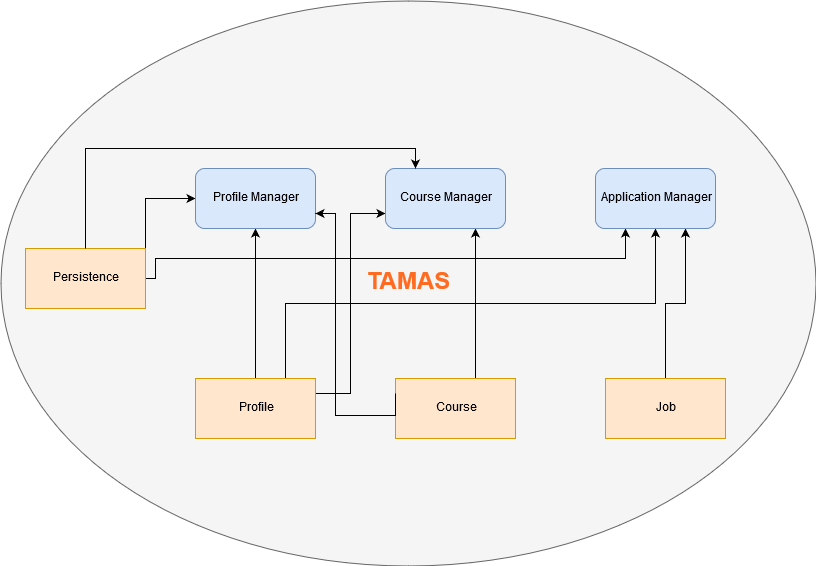

The diagram above was exported from draw.io. Its source (the exported page's mxGraphModel, read from the mxfile embedded in the PNG):
<mxGraphModel dx="708" dy="725" grid="1" gridSize="10" guides="1" tooltips="1" connect="1" arrows="1" fold="1" page="1" pageScale="1" pageWidth="850" pageHeight="1100" math="0" shadow="0">
  <root>
    <mxCell id="0" />
    <mxCell id="1" parent="0" />
    <mxCell id="44f49218c983e37c-29" value="&lt;font color=&quot;#ff6b21&quot; style=&quot;font-size: 24px&quot;&gt;&lt;b&gt;TAMAS&lt;/b&gt;&lt;/font&gt;" style="ellipse;whiteSpace=wrap;html=1;fillColor=#f5f5f5;strokeColor=#666666;" vertex="1" parent="1">
      <mxGeometry x="25" y="255" width="815" height="565" as="geometry" />
    </mxCell>
    <mxCell id="9" style="edgeStyle=orthogonalEdgeStyle;rounded=0;html=1;entryX=0.5;entryY=1;jettySize=auto;orthogonalLoop=1;" edge="1" parent="1" source="2" target="7">
      <mxGeometry relative="1" as="geometry" />
    </mxCell>
    <mxCell id="17" style="edgeStyle=orthogonalEdgeStyle;rounded=0;html=1;exitX=0.75;exitY=0;entryX=0.5;entryY=1;jettySize=auto;orthogonalLoop=1;" edge="1" parent="1" source="2" target="14">
      <mxGeometry relative="1" as="geometry" />
    </mxCell>
    <mxCell id="20" style="edgeStyle=orthogonalEdgeStyle;rounded=0;html=1;exitX=1;exitY=0.25;entryX=0;entryY=0.75;jettySize=auto;orthogonalLoop=1;" edge="1" parent="1" source="2" target="11">
      <mxGeometry relative="1" as="geometry" />
    </mxCell>
    <mxCell id="2" value="Profile" style="whiteSpace=wrap;html=1;fillColor=#ffe6cc;strokeColor=#d79b00;" vertex="1" parent="1">
      <mxGeometry x="220" y="633" width="120" height="60" as="geometry" />
    </mxCell>
    <mxCell id="16" style="edgeStyle=orthogonalEdgeStyle;rounded=0;html=1;exitX=0.5;exitY=0;entryX=0.75;entryY=1;jettySize=auto;orthogonalLoop=1;" edge="1" parent="1" source="3" target="14">
      <mxGeometry relative="1" as="geometry" />
    </mxCell>
    <mxCell id="3" value="Job" style="whiteSpace=wrap;html=1;fillColor=#ffe6cc;strokeColor=#d79b00;" vertex="1" parent="1">
      <mxGeometry x="630" y="633" width="120" height="60" as="geometry" />
    </mxCell>
    <mxCell id="19" style="edgeStyle=orthogonalEdgeStyle;rounded=0;html=1;exitX=0.75;exitY=0;entryX=0.75;entryY=1;jettySize=auto;orthogonalLoop=1;" edge="1" parent="1" source="4" target="11">
      <mxGeometry relative="1" as="geometry">
        <Array as="points">
          <mxPoint x="500" y="633" />
        </Array>
      </mxGeometry>
    </mxCell>
    <mxCell id="4" value="Course" style="whiteSpace=wrap;html=1;fillColor=#ffe6cc;strokeColor=#d79b00;" vertex="1" parent="1">
      <mxGeometry x="420" y="633" width="120" height="60" as="geometry" />
    </mxCell>
    <mxCell id="10" style="edgeStyle=orthogonalEdgeStyle;rounded=0;html=1;exitX=0.5;exitY=0;entryX=0;entryY=0.5;jettySize=auto;orthogonalLoop=1;" edge="1" parent="1" target="7">
      <mxGeometry relative="1" as="geometry">
        <mxPoint x="120" y="503" as="sourcePoint" />
      </mxGeometry>
    </mxCell>
    <mxCell id="15" style="edgeStyle=orthogonalEdgeStyle;rounded=0;html=1;exitX=1;exitY=0.5;entryX=0.25;entryY=1;jettySize=auto;orthogonalLoop=1;" edge="1" parent="1" source="5" target="14">
      <mxGeometry relative="1" as="geometry">
        <Array as="points">
          <mxPoint x="180" y="533" />
          <mxPoint x="180" y="513" />
          <mxPoint x="650" y="513" />
        </Array>
        <mxPoint x="180" y="533" as="sourcePoint" />
      </mxGeometry>
    </mxCell>
    <mxCell id="5" value="Persistence" style="whiteSpace=wrap;html=1;fillColor=#ffe6cc;strokeColor=#d79b00;" vertex="1" parent="1">
      <mxGeometry x="50" y="503" width="120" height="60" as="geometry" />
    </mxCell>
    <mxCell id="7" value="Profile Manager" style="rounded=1;whiteSpace=wrap;html=1;fillColor=#dae8fc;strokeColor=#6c8ebf;" vertex="1" parent="1">
      <mxGeometry x="220" y="423" width="120" height="60" as="geometry" />
    </mxCell>
    <mxCell id="11" value="Course Manager" style="rounded=1;whiteSpace=wrap;html=1;fillColor=#dae8fc;strokeColor=#6c8ebf;" vertex="1" parent="1">
      <mxGeometry x="410" y="423" width="120" height="60" as="geometry" />
    </mxCell>
    <mxCell id="14" value="Application Manager" style="rounded=1;whiteSpace=wrap;html=1;fillColor=#dae8fc;strokeColor=#6c8ebf;" vertex="1" parent="1">
      <mxGeometry x="620" y="423" width="120" height="60" as="geometry" />
    </mxCell>
    <mxCell id="21" style="edgeStyle=orthogonalEdgeStyle;rounded=0;html=1;exitX=0.25;exitY=0;entryX=0.25;entryY=0;jettySize=auto;orthogonalLoop=1;" edge="1" parent="1" source="3" target="3">
      <mxGeometry relative="1" as="geometry" />
    </mxCell>
    <mxCell id="22" style="edgeStyle=orthogonalEdgeStyle;rounded=0;html=1;exitX=0;exitY=0.25;entryX=0;entryY=0.25;jettySize=auto;orthogonalLoop=1;" edge="1" parent="1" source="3" target="3">
      <mxGeometry relative="1" as="geometry" />
    </mxCell>
    <mxCell id="44f49218c983e37c-31" style="edgeStyle=orthogonalEdgeStyle;rounded=0;html=1;exitX=0;exitY=0.25;entryX=1;entryY=0.75;jettySize=auto;orthogonalLoop=1;" edge="1" parent="1" source="4" target="7">
      <mxGeometry relative="1" as="geometry">
        <Array as="points">
          <mxPoint x="420" y="670" />
          <mxPoint x="360" y="670" />
          <mxPoint x="360" y="468" />
        </Array>
      </mxGeometry>
    </mxCell>
    <mxCell id="69a6a7d8f2f8d8ee-25" style="edgeStyle=orthogonalEdgeStyle;rounded=0;html=1;exitX=0.5;exitY=0;entryX=0.25;entryY=0;jettySize=auto;orthogonalLoop=1;" edge="1" parent="1" source="5" target="11">
      <mxGeometry relative="1" as="geometry" />
    </mxCell>
  </root>
</mxGraphModel>